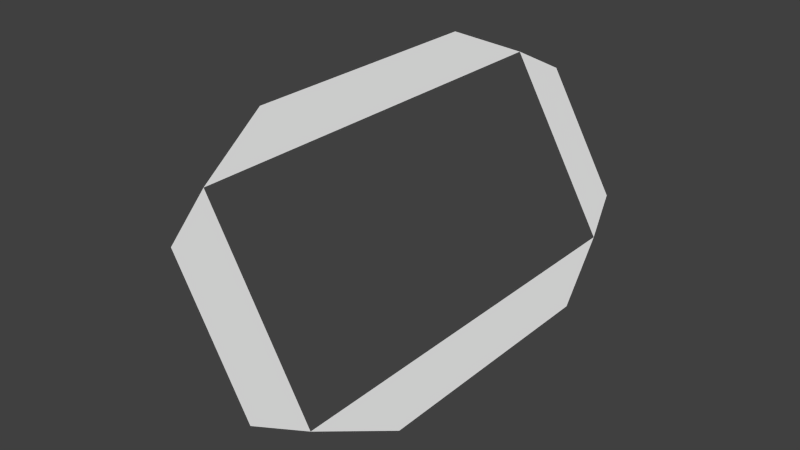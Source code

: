 # Source: thrust.blend  (saved by Blender 2.76.0; exported with 4.5.12 LTS)
import bpy
from mathutils import Matrix  # noqa: F401  (used for matrix-valued properties, if any)

bpy.ops.wm.read_factory_settings(use_empty=True)
scene = bpy.context.scene
scene.name = 'Scene'

# ---- collections
col_collection_1 = bpy.data.collections.new('Collection 1'); scene.collection.children.link(col_collection_1)

# ---- world
world_world = bpy.data.worlds.new('World'); scene.world = world_world
world_world.color = (0.05088, 0.05088, 0.05088)
world_world.use_sun_shadow = False
world_world.sun_shadow_jitter_overblur = 0.0
world_world.cycles.sampling_method = 'MANUAL'
world_world.cycles.sample_map_resolution = 256

# ---- meshes
me_grid = bpy.data.meshes.new('Grid')
me_grid.from_pydata([(-0.5, -1.0, 0.0), (0.0, -1.0, 0.0), (0.5, -1.0, 0.0), (-1.0, -0.5, 0.0), (-0.7099, -0.8164, 0.0), (0.0, -0.8164, 0.0), (0.7059, -0.8164, -7.451e-09), (1.0, -0.5, 0.0), (-1.0, 0.0, 0.0), (-0.7099, 0.0, 0.0), (0.7059, 0.0, -7.451e-09), (1.0, 0.0, 0.0), (-1.0, 0.5, 0.0), (-0.7099, 0.8164, 0.0), (0.0, 0.8164, 0.0), (0.7059, 0.8164, -7.451e-09), (1.0, 0.5, 0.0), (-0.5, 1.0, 0.0), (0.0, 1.0, 0.0), (0.5, 1.0, 0.0), (0.0212, -0.2155, -0.4335), (-1.0, 0.5, 0.0), (-0.7099, 0.8164, 0.0), (-0.5, 1.0, 0.0)], [], [(0, 1, 5, 4), (1, 2, 6, 5), (3, 4, 9, 8), (6, 7, 11, 10), (8, 9, 13, 12), (10, 11, 16, 15), (13, 14, 18, 17), (14, 15, 19, 18), (13, 17, 23, 22), (12, 13, 22, 21)])
me_grid.use_remesh_preserve_volume = False
me_grid.use_remesh_preserve_attributes = False
me_grid.use_mirror_vertex_groups = False
me_grid.update()

# ---- objects
ob_grid = bpy.data.objects.new('Grid', me_grid)

# ---- transforms, parenting, visibility, modifiers, constraints
ob_grid.location = (0.0, 0.0, 0.0)
ob_grid.rotation_euler = (0.0, 1.047, -0.0)
ob_grid.scale = (0.8, 1.422, 1.0)
ob_grid.lineart.crease_threshold = 0.0

# ---- collection membership
col_collection_1.objects.link(ob_grid)

# ---- scene / render settings (as saved in the file)
scene.frame_start = 1; scene.frame_end = 250; scene.frame_set(1)
scene.render.engine = 'BLENDER_EEVEE_NEXT'
scene.render.resolution_percentage = 50
scene.render.dither_intensity = 0.0
scene.cycles.use_denoising = False
scene.cycles.samples = 10
scene.cycles.sampling_pattern = 'TABULATED_SOBOL'
scene.cycles.light_sampling_threshold = 0.0
scene.cycles.use_adaptive_sampling = False
scene.cycles.use_light_tree = False
scene.cycles.blur_glossy = 0.0
scene.cycles.pixel_filter_type = 'GAUSSIAN'
scene.cycles.sample_clamp_indirect = 0.0
scene.view_settings.view_transform = 'Standard'
bpy.context.view_layer.update()

# ---- added for rendering (the .blend has no active camera and no usable light): camera, sun
cam_auto = bpy.data.cameras.new('AutoCamera')
cam_auto.lens = 50.0
cam_auto.sensor_width = 36.0
cam_auto.clip_end = 1000.0
ob_auto_camera = bpy.data.objects.new('AutoCamera', cam_auto)
scene.collection.objects.link(ob_auto_camera)
ob_auto_camera.location = (3.02286, -3.8527, 2.46008)
ob_auto_camera.rotation_euler = (1.09748, -7.21219e-08, 0.694738)
scene.camera = ob_auto_camera
light_auto_sun = bpy.data.lights.new('AutoSun', 'SUN')
light_auto_sun.energy = 3.0
light_auto_sun.angle = 0.0523599
ob_auto_sun = bpy.data.objects.new('AutoSun', light_auto_sun)
scene.collection.objects.link(ob_auto_sun)
ob_auto_sun.rotation_euler = (0.872665, 0.174533, 0.523599)
bpy.context.view_layer.update()
